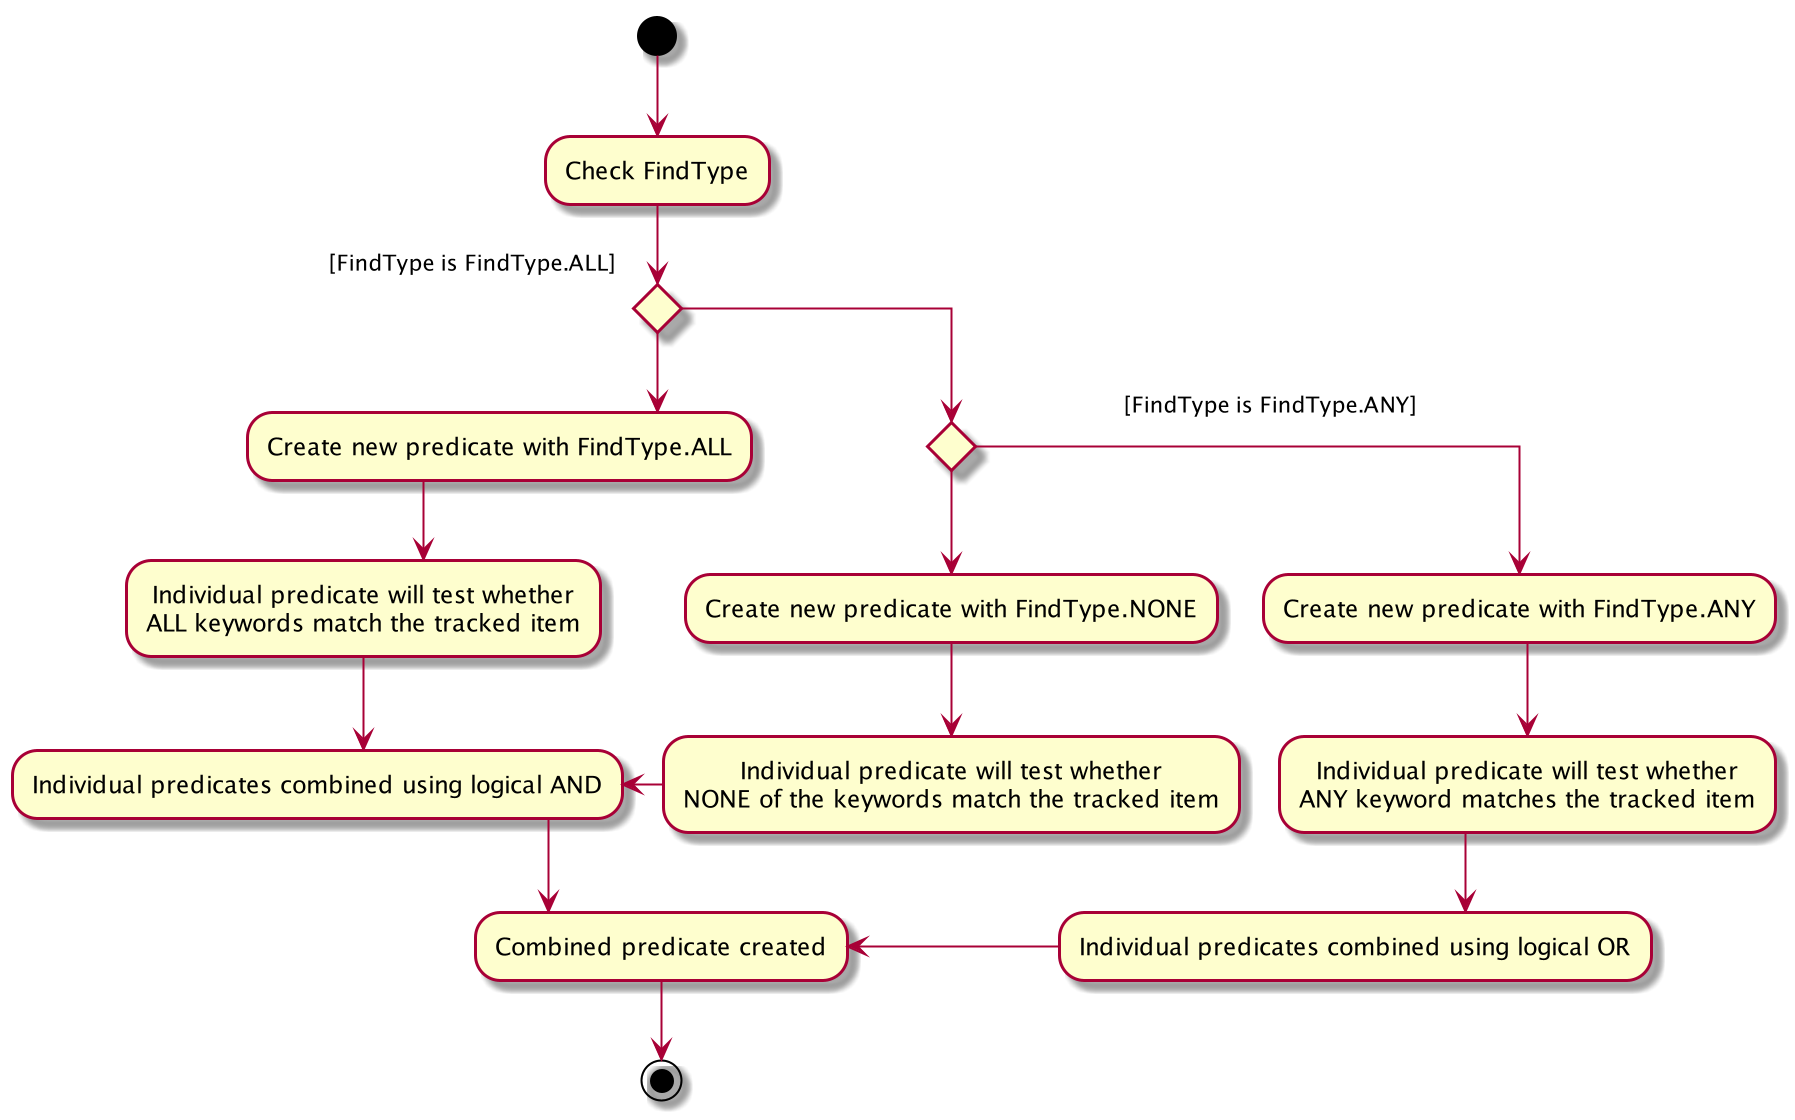

The diagram above was rendered by PlantUML. Its source (embedded in the PNG):
@startuml
skinparam linetype polyline
skinparam linetype ortho

(*)  --> "Check FindType"
If "[FindType is FindType.ALL]" then
--> "Create new predicate with FindType.ALL"
--> "Individual predicate will test whether
     ALL keywords match the tracked item"
--> "Individual predicates combined using logical AND"
--> "Combined predicate created"
else
if "                      [FindType is FindType.ANY]"
--> "Create new predicate with FindType.NONE"
--> "Individual predicate will test whether
     NONE of the keywords match the tracked item"
-left-> "Individual predicates combined using logical AND"
else
--> "Create new predicate with FindType.ANY"
--> "Individual predicate will test whether
     ANY keyword matches the tracked item"
--> "Individual predicates combined using logical OR"
-left-> "Combined predicate created"
Endif
-->(*)
@enduml